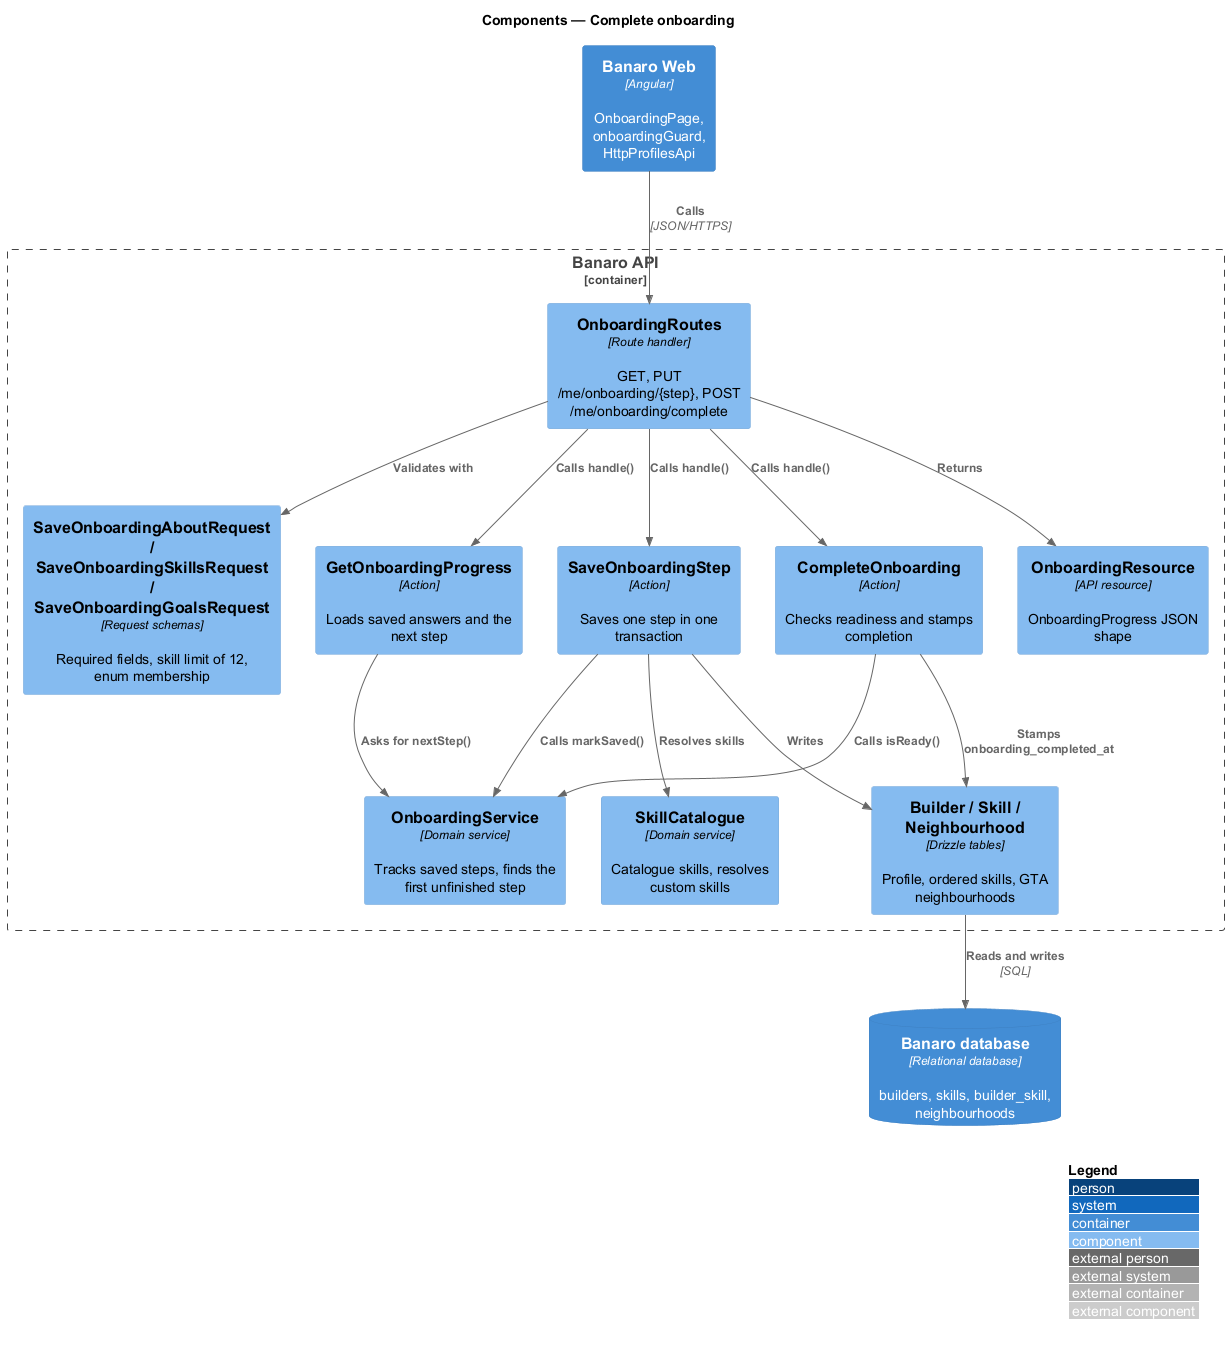

The diagram above was rendered by PlantUML. Its source (embedded in the PNG):
@startuml
!include <C4/C4_Component>
LAYOUT_WITH_LEGEND()
title Components — Complete onboarding

Container(web, "Banaro Web", "Angular", "OnboardingPage, onboardingGuard, HttpProfilesApi")
ContainerDb(db, "Banaro database", "Relational database", "builders, skills, builder_skill, neighbourhoods")

Container_Boundary(api, "Banaro API") {
  Component(ctrl, "OnboardingRoutes", "Route handler", "GET, PUT /me/onboarding/{step}, POST /me/onboarding/complete")
  Component(req, "SaveOnboardingAboutRequest / SaveOnboardingSkillsRequest / SaveOnboardingGoalsRequest", "Request schemas", "Required fields, skill limit of 12, enum membership")
  Component(get, "GetOnboardingProgress", "Action", "Loads saved answers and the next step")
  Component(save, "SaveOnboardingStep", "Action", "Saves one step in one transaction")
  Component(complete, "CompleteOnboarding", "Action", "Checks readiness and stamps completion")
  Component(svc, "OnboardingService", "Domain service", "Tracks saved steps, finds the first unfinished step")
  Component(catalogue, "SkillCatalogue", "Domain service", "Catalogue skills, resolves custom skills")
  Component(models, "Builder / Skill / Neighbourhood", "Drizzle tables", "Profile, ordered skills, GTA neighbourhoods")
  Component(resource, "OnboardingResource", "API resource", "OnboardingProgress JSON shape")
}

Rel(web, ctrl, "Calls", "JSON/HTTPS")
Rel(ctrl, req, "Validates with")
Rel(ctrl, get, "Calls handle()")
Rel(ctrl, save, "Calls handle()")
Rel(ctrl, complete, "Calls handle()")
Rel(ctrl, resource, "Returns")
Rel(get, svc, "Asks for nextStep()")
Rel(save, catalogue, "Resolves skills")
Rel(save, svc, "Calls markSaved()")
Rel(complete, svc, "Calls isReady()")
Rel(save, models, "Writes")
Rel(complete, models, "Stamps onboarding_completed_at")
Rel(models, db, "Reads and writes", "SQL")
@enduml